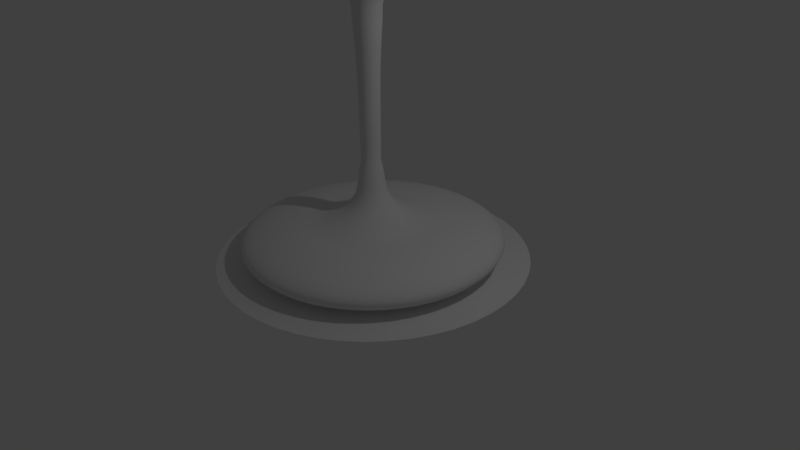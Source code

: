 # Source: glass.blend  (saved by Blender 2.77.0; exported with 4.5.12 LTS)
import bpy
from mathutils import Matrix  # noqa: F401  (used for matrix-valued properties, if any)

bpy.ops.wm.read_factory_settings(use_empty=True)
scene = bpy.context.scene
scene.name = 'Scene'

# ---- collections
col_collection_1 = bpy.data.collections.new('Collection 1'); scene.collection.children.link(col_collection_1)

# ---- world
world_world = bpy.data.worlds.new('World'); scene.world = world_world
world_world.color = (0.05088, 0.05088, 0.05088)
world_world.use_sun_shadow = False
world_world.sun_shadow_jitter_overblur = 0.0
world_world.cycles.sampling_method = 'MANUAL'

# ---- cameras
cam_camera = bpy.data.cameras.new('Camera')
cam_camera.clip_end = 100.0
cam_camera.lens = 35.0
cam_camera.sensor_width = 32.0
cam_camera.sensor_height = 18.0
cam_camera.ortho_scale = 7.314
cam_camera.dof.focus_distance = 0.0
cam_camera.dof.aperture_fstop = 128.0

# ---- lights
light_lamp = bpy.data.lights.new('Lamp', 'POINT')
light_lamp.transmission_factor = 0.0
light_lamp.cutoff_distance = 30.0
light_lamp.energy = 100.0
light_lamp.shadow_buffer_clip_start = 1.001
light_lamp.shadow_soft_size = 0.1
light_lamp.shadow_maximum_resolution = 0.006
light_lamp.use_absolute_resolution = True

# ---- curves / text
cu_beziercurve = bpy.data.curves.new('BezierCurve', 'CURVE')
cu_beziercurve.dimensions = '3D'
_sp = cu_beziercurve.splines.new('BEZIER'); _sp.bezier_points.add(12)
_sp.bezier_points.foreach_set('co', [-1.0, 0.0, 0.0, 1.0, 0.0, 0.0, -0.6013, 0.1475, 0.0, 0.2885, 0.508, 0.0, 0.8802, 1.312, 0.0, 0.8259, 3.01, 0.0, -0.7354, 4.613, 0.0, -1.127, 5.957, 0.0, -0.3217, 8.364, 0.0, 0.008106, 8.199, 0.0, -0.4536, 5.989, 0.0, -0.1238, 4.967, 0.0, 0.9316, 4.241, 0.0])
_sp.bezier_points.foreach_set('handle_left', [-1.667, 0.0, 0.0, 0.3333, 0.0, 0.0, -0.04445, -0.0835, 0.0, -0.3288, 0.4996, 0.0, 0.7817, 0.9649, 0.0, 0.8844, 2.302, 0.0, -0.2394, 3.822, 0.0, -1.254, 5.518, 0.0, -0.6492, 7.514, 0.0, 0.07999, 8.543, 0.0, -0.2734, 6.852, 0.0, -0.2526, 5.366, 0.0, 0.5196, 4.524, 0.0])
_sp.bezier_points.foreach_set('handle_right', [-0.3333, 0.0, 0.0, 0.4662, 0.04918, 0.0, -0.857, 0.3316, 0.0, 0.9275, 0.7055, 0.0, 0.8621, 1.878, 0.0, 0.8972, 3.811, 0.0, -0.9832, 5.009, 0.0, -0.8437, 6.939, 0.0, -0.2118, 8.309, 0.0, -0.1458, 7.462, 0.0, -0.5269, 5.639, 0.0, 0.007247, 4.56, 0.0, 1.283, 3.999, 0.0])
for _p, _l, _r in zip(_sp.bezier_points, ['VECTOR', 'VECTOR', 'FREE', 'FREE', 'FREE', 'FREE', 'ALIGNED', 'ALIGNED', 'FREE', 'ALIGNED', 'ALIGNED', 'ALIGNED', 'FREE'], ['VECTOR', 'VECTOR', 'FREE', 'FREE', 'VECTOR', 'FREE', 'ALIGNED', 'ALIGNED', 'VECTOR', 'VECTOR', 'ALIGNED', 'ALIGNED', 'VECTOR']): _p.handle_left_type = _l; _p.handle_right_type = _r
_sp.order_u = 0
_sp.order_v = 0
cu_beziercurve.use_path = True
cu_beziercurve.use_path_clamp = True
cu_beziercurve.bevel_resolution = 0
cu_beziercurve.fill_mode = 'HALF'
cu_beziercircle = bpy.data.curves.new('BezierCircle', 'CURVE')
cu_beziercircle.dimensions = '3D'
_sp = cu_beziercircle.splines.new('BEZIER'); _sp.bezier_points.add(3)
_sp.bezier_points.foreach_set('co', [-1.0, 0.0, 0.0, 0.0, 1.0, 0.0, 1.0, 0.0, 0.0, 0.0, -1.0, 0.0])
_sp.bezier_points.foreach_set('handle_left', [-1.0, -0.5521, 0.0, -0.5521, 1.0, 0.0, 1.0, 0.5521, 0.0, 0.5521, -1.0, 0.0])
_sp.bezier_points.foreach_set('handle_right', [-1.0, 0.5521, 0.0, 0.5521, 1.0, 0.0, 1.0, -0.5521, 0.0, -0.5521, -1.0, 0.0])
for _p, _l, _r in zip(_sp.bezier_points, ['AUTO', 'AUTO', 'AUTO', 'AUTO'], ['AUTO', 'AUTO', 'AUTO', 'AUTO']): _p.handle_left_type = _l; _p.handle_right_type = _r
_sp.order_u = 0
_sp.order_v = 0
_sp.use_cyclic_u = True
cu_beziercircle.use_path = True
cu_beziercircle.use_path_clamp = True
cu_beziercircle.bevel_mode = 'OBJECT'
cu_beziercircle.bevel_resolution = 0
cu_beziercircle.fill_mode = 'HALF'

# ---- objects
ob_beziercurve = bpy.data.objects.new('BezierCurve', cu_beziercurve)
ob_beziercircle = bpy.data.objects.new('BezierCircle', cu_beziercircle)
ob_lamp = bpy.data.objects.new('Lamp', light_lamp)
ob_camera = bpy.data.objects.new('Camera', cam_camera)

# ---- transforms, parenting, visibility, modifiers, constraints
ob_beziercurve.location = (-1.003, 0.01355, -5.96e-05)
ob_beziercurve.lineart.crease_threshold = 0.0
ob_beziercircle.location = (0.0, 0.0, 0.0)
ob_beziercircle.lineart.crease_threshold = 0.0
ob_lamp.location = (4.076, 1.005, 5.904)
ob_lamp.rotation_euler = (0.6503, 0.05522, 1.866)
ob_lamp.lock_rotations_4d = False
ob_lamp.empty_display_type = 'ARROWS'
ob_lamp.color = (0.0, 0.0, 0.0, 0.0)
ob_lamp.lineart.crease_threshold = 0.0
ob_camera.location = (7.481, -6.508, 5.344)
ob_camera.rotation_euler = (1.109, 0.01082, 0.8149)
ob_camera.lock_rotations_4d = False
ob_camera.empty_display_type = 'ARROWS'
ob_camera.color = (0.0, 0.0, 0.0, 0.0)
ob_camera.display_type = 'WIRE'
ob_camera.lineart.crease_threshold = 0.0
cu_beziercircle.bevel_object = ob_beziercurve

# ---- collection membership
col_collection_1.objects.link(ob_beziercurve)
col_collection_1.objects.link(ob_beziercircle)
col_collection_1.objects.link(ob_lamp)
col_collection_1.objects.link(ob_camera)

# ---- scene / render settings (as saved in the file)
scene.camera = ob_camera
scene.frame_start = 1; scene.frame_end = 250; scene.frame_set(1)
scene.render.engine = 'BLENDER_EEVEE_NEXT'
scene.render.resolution_percentage = 50
scene.render.dither_intensity = 0.0
scene.cycles.use_denoising = False
scene.cycles.samples = 128
scene.cycles.sampling_pattern = 'TABULATED_SOBOL'
scene.cycles.light_sampling_threshold = 0.0
scene.cycles.use_adaptive_sampling = False
scene.cycles.use_light_tree = False
scene.cycles.blur_glossy = 0.0
scene.cycles.sample_clamp_indirect = 0.0
scene.view_settings.view_transform = 'Standard'
bpy.context.view_layer.update()
